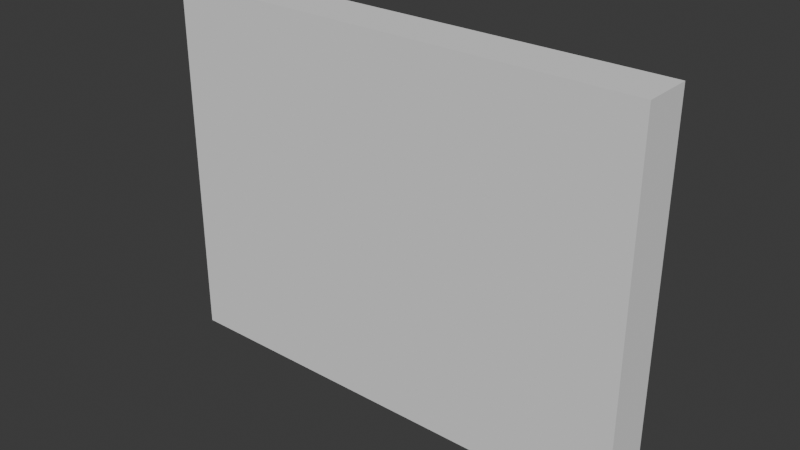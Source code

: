 # Source: simple_wall.blend  (saved by Blender 4.1.24; exported with 4.5.12 LTS)
import bpy
from mathutils import Matrix  # noqa: F401  (used for matrix-valued properties, if any)

bpy.ops.wm.read_factory_settings(use_empty=True)
scene = bpy.context.scene
scene.name = 'Scene'

# ---- collections
col_collection = bpy.data.collections.new('Collection'); scene.collection.children.link(col_collection)

# ---- world
world_world = bpy.data.worlds.new('World'); scene.world = world_world
world_world.use_nodes = True; world_world.node_tree.nodes.clear()
_N = world_world.node_tree.nodes; _L = world_world.node_tree.links
n0 = _N.new('ShaderNodeOutputWorld'); n0.name = 'World Output'; n0.location = (300, 300)
n1 = _N.new('ShaderNodeBackground'); n1.name = 'Background'; n1.location = (10, 300)
n1.inputs[0].default_value = (0.05088, 0.05088, 0.05088, 1.0)
_L.new(n1.outputs[0], n0.inputs[0])
n0.is_active_output = True
world_world.color = (0.05088, 0.05088, 0.05088)
world_world.use_sun_shadow = False
world_world.sun_shadow_jitter_overblur = 0.0

# ---- meshes
me_cube_001 = bpy.data.meshes.new('Cube.001')
me_cube_001.from_pydata([(-1.0, -1.0, -1.0), (-1.0, -1.0, 1.0), (-1.0, 1.0, -1.0), (-1.0, 1.0, 1.0), (1.0, -1.0, -1.0), (1.0, -1.0, 1.0), (1.0, 1.0, -1.0), (1.0, 1.0, 1.0)], [], [(0, 1, 3, 2), (2, 3, 7, 6), (6, 7, 5, 4), (4, 5, 1, 0), (2, 6, 4, 0), (7, 3, 1, 5)])
_uv = me_cube_001.uv_layers.new(name='UVMap')
_uv.uv.foreach_set('vector', [0.375, 0.0, 0.625, 0.0, 0.625, 0.25, 0.375, 0.25, 0.375, 0.25, 0.625, 0.25, 0.625, 0.5, 0.375, 0.5, 0.375, 0.5, 0.625, 0.5, 0.625, 0.75, 0.375, 0.75, 0.375, 0.75, 0.625, 0.75, 0.625, 1.0, 0.375, 1.0, 0.125, 0.5, 0.375, 0.5, 0.375, 0.75, 0.125, 0.75, 0.625, 0.5, 0.875, 0.5, 0.875, 0.75, 0.625, 0.75])
me_cube_001.update()

# ---- objects
ob_cube = bpy.data.objects.new('Cube', me_cube_001)

# ---- transforms, parenting, visibility, modifiers, constraints
ob_cube.location = (0.0, 0.0, 0.0)
ob_cube.scale = (9.673, 1.0, 7.364)

# ---- collection membership
col_collection.objects.link(ob_cube)

# ---- scene / render settings (as saved in the file)
scene.frame_start = 1; scene.frame_end = 250; scene.frame_set(1)
scene.render.engine = 'BLENDER_EEVEE_NEXT'
scene.cycles.sampling_pattern = 'TABULATED_SOBOL'
scene.eevee.ray_tracing_options.trace_max_roughness = 0.0
bpy.context.view_layer.update()

# ---- added for rendering (the .blend has no active camera and no usable light): camera, sun
cam_auto = bpy.data.cameras.new('AutoCamera')
cam_auto.lens = 50.0
cam_auto.sensor_width = 36.0
cam_auto.clip_end = 1000.0
ob_auto_camera = bpy.data.objects.new('AutoCamera', cam_auto)
scene.collection.objects.link(ob_auto_camera)
ob_auto_camera.location = (22.5728, -27.0874, 18.0582)
ob_auto_camera.rotation_euler = (1.09748, -7.21219e-08, 0.694738)
scene.camera = ob_auto_camera
light_auto_sun = bpy.data.lights.new('AutoSun', 'SUN')
light_auto_sun.energy = 3.0
light_auto_sun.angle = 0.0523599
ob_auto_sun = bpy.data.objects.new('AutoSun', light_auto_sun)
scene.collection.objects.link(ob_auto_sun)
ob_auto_sun.rotation_euler = (0.872665, 0.174533, 0.523599)
bpy.context.view_layer.update()

